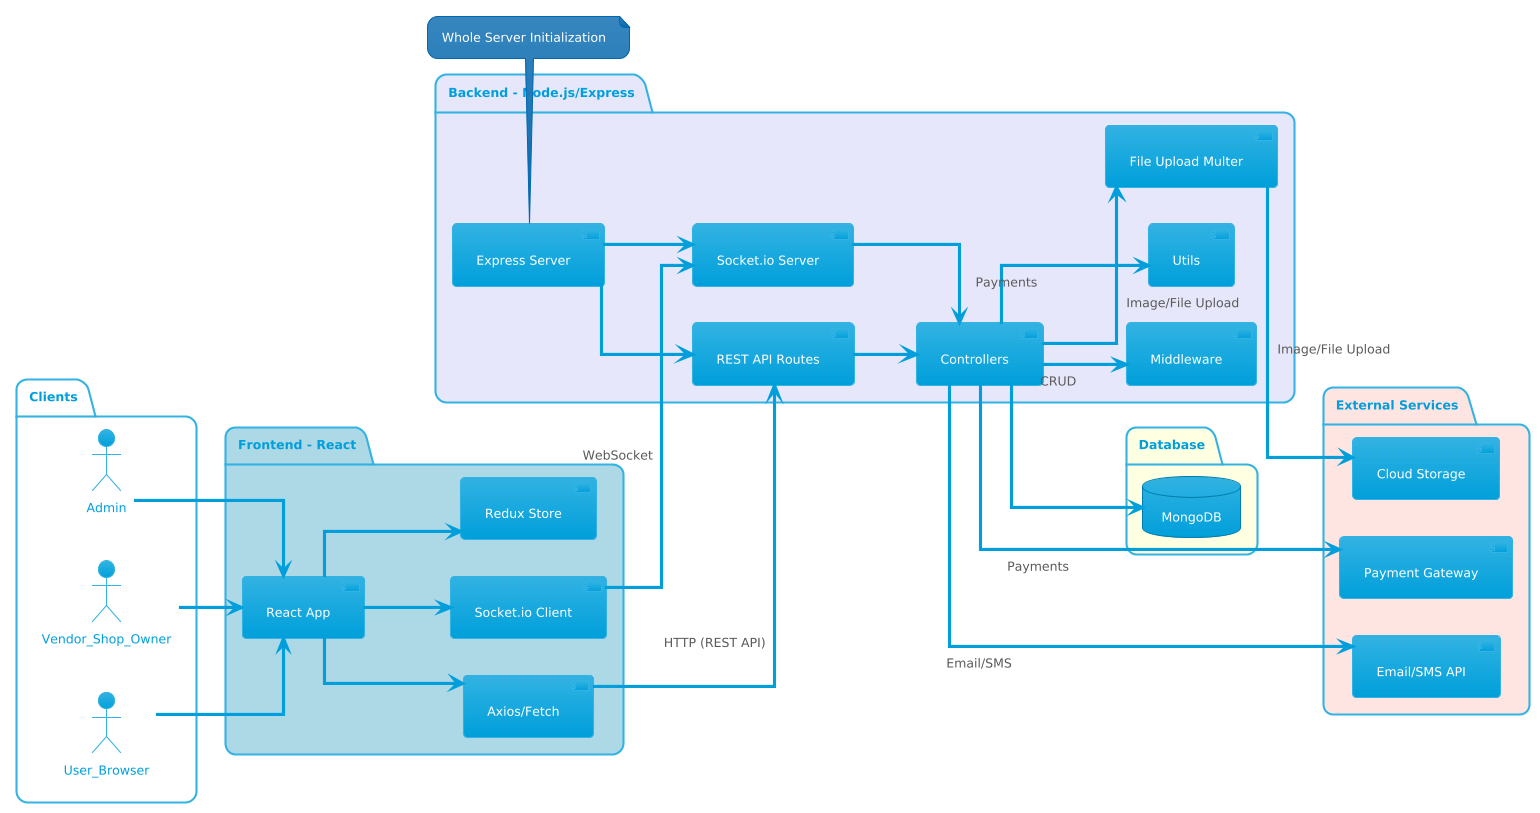

The diagram above was rendered by PlantUML. Its source (embedded in the PNG):
@startuml
!theme bluegray
left to right direction
skinparam linetype ortho
skinparam defaultTextAlignment center

package "Clients" {
  actor User_Browser as User
  actor Vendor_Shop_Owner as Vendor
  actor Admin
}

package "Frontend - React" #LightBlue {
  [React App] as React_App
  [Redux Store] as Redux_Store
  [Axios/Fetch] as Axios_Fetch
  [Socket.io Client] as Socket_io_Client

  React_App --> Redux_Store
  React_App --> Axios_Fetch
  React_App --> Socket_io_Client
}

package "Backend - Node.js/Express" #Lavender {
  [Express Server] as Express_Server
  [REST API Routes] as REST_API_Routes
  [Socket.io Server] as Socket_io_Server
  [Controllers] as Controllers
  [Middleware] as Middleware
  [Utils] as Utils
  [File Upload Multer] as File_Upload_Multer

  Express_Server --> REST_API_Routes
  Express_Server --> Socket_io_Server
  REST_API_Routes --> Controllers
  Socket_io_Server --> Controllers

  Controllers --> Middleware : CRUD
  Controllers --> Utils : Payments
  Controllers --> File_Upload_Multer : Image/File Upload
}

package "Database" #LightYellow {
  database MongoDB
}

package "External Services" #MistyRose {
  [Payment Gateway] as Payment_Gateway
  [Email/SMS API] as Email_SMS_API
  [Cloud Storage] as Cloud_Storage
}

' Connections from Clients
User --> React_App
Vendor --> React_App
Admin --> React_App

' Frontend to Backend
Axios_Fetch --> REST_API_Routes : HTTP (REST API)
Socket_io_Client --> Socket_io_Server : WebSocket

' Backend to DB
Controllers --> MongoDB

' Backend to External
Controllers --> Payment_Gateway : Payments
Controllers --> Email_SMS_API : Email/SMS
File_Upload_Multer --> Cloud_Storage : Image/File Upload

' Final note
note bottom of Express_Server : Whole Server Initialization
@enduml